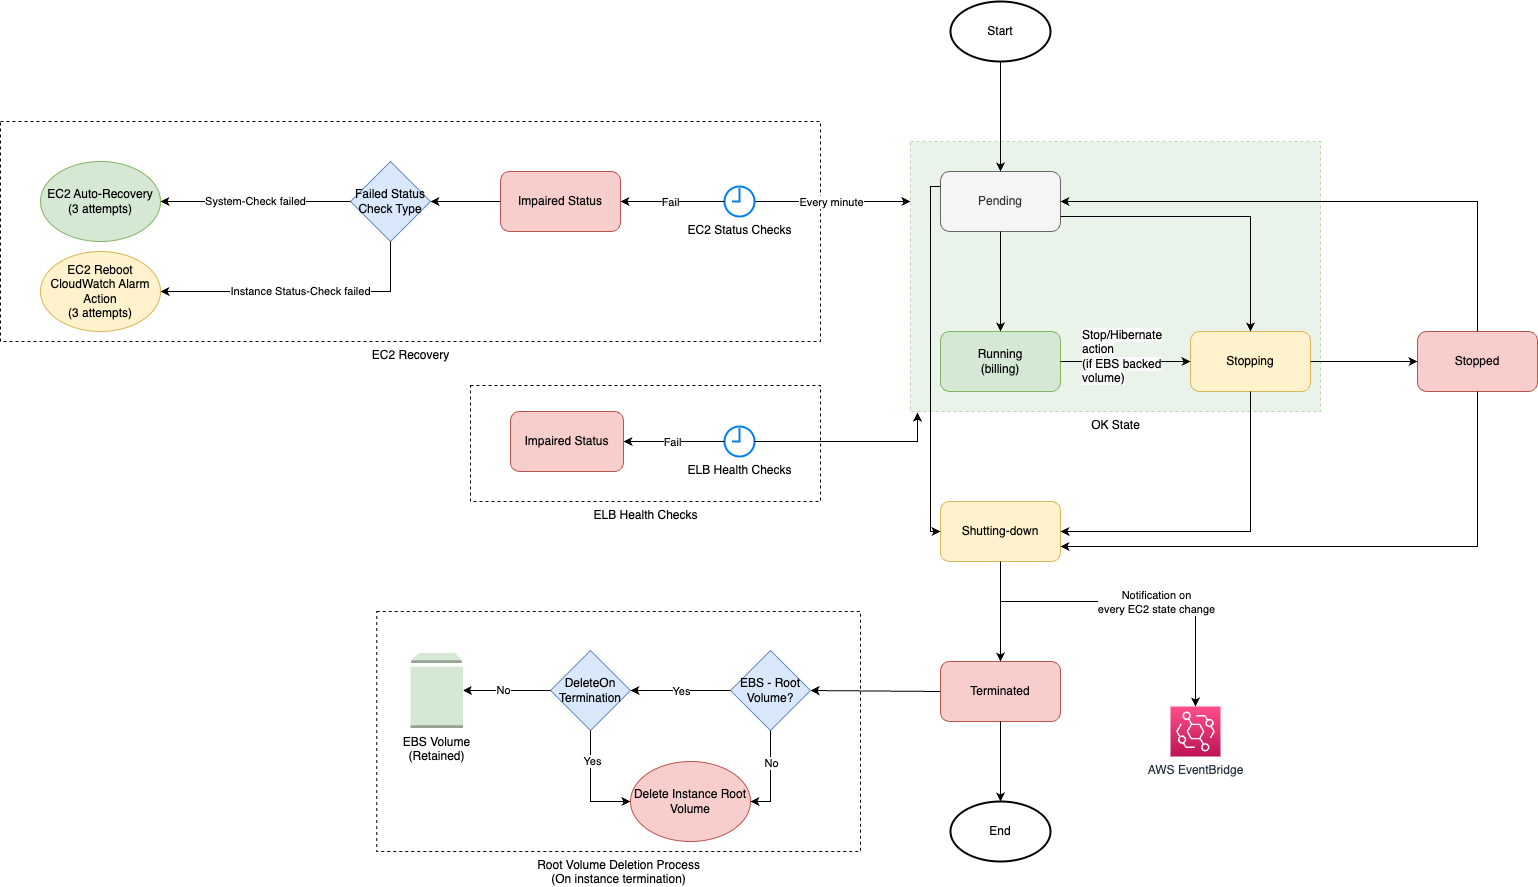

The diagram above was exported from draw.io. Its source (the exported page's mxGraphModel, read from the mxfile embedded in the PNG):
<mxGraphModel dx="1781" dy="1749" grid="1" gridSize="10" guides="1" tooltips="1" connect="1" arrows="1" fold="1" page="1" pageScale="1" pageWidth="827" pageHeight="1169" math="0" shadow="0">
  <root>
    <mxCell id="0" />
    <mxCell id="1" parent="0" />
    <mxCell id="g-wX5VzlqxfeYEQrqWd1-12" value="OK State" style="verticalLabelPosition=bottom;verticalAlign=top;html=1;shape=mxgraph.basic.rect;fillColor2=none;strokeWidth=1;size=20;indent=5;dashed=1;fillColor=#d5e8d4;strokeColor=#82b366;opacity=50;" parent="1" vertex="1">
      <mxGeometry x="320" y="80" width="410" height="270" as="geometry" />
    </mxCell>
    <mxCell id="g-wX5VzlqxfeYEQrqWd1-9" value="EC2 Recovery" style="verticalLabelPosition=bottom;verticalAlign=top;html=1;shape=mxgraph.basic.rect;fillColor2=none;strokeWidth=1;size=20;indent=5;dashed=1;" parent="1" vertex="1">
      <mxGeometry x="-590" y="60" width="820" height="220" as="geometry" />
    </mxCell>
    <mxCell id="N1IcdmdOB4XomkTOVdSI-32" value="Root Volume Deletion Process&lt;br&gt;(On instance termination)" style="verticalLabelPosition=bottom;verticalAlign=top;html=1;shape=mxgraph.basic.rect;fillColor2=none;strokeWidth=1;size=20;indent=5;dashed=1;" parent="1" vertex="1">
      <mxGeometry x="-213.75" y="550" width="483.75" height="240" as="geometry" />
    </mxCell>
    <mxCell id="Q5ZHCQBlvsNRxERHOWZq-1" value="Pending" style="rounded=1;whiteSpace=wrap;html=1;fillColor=#f5f5f5;strokeColor=#666666;fontColor=#333333;" parent="1" vertex="1">
      <mxGeometry x="350" y="110" width="120" height="60" as="geometry" />
    </mxCell>
    <mxCell id="Q5ZHCQBlvsNRxERHOWZq-2" value="Start" style="strokeWidth=2;html=1;shape=mxgraph.flowchart.start_1;whiteSpace=wrap;" parent="1" vertex="1">
      <mxGeometry x="360" y="-60" width="100" height="60" as="geometry" />
    </mxCell>
    <mxCell id="Q5ZHCQBlvsNRxERHOWZq-3" value="" style="endArrow=classic;html=1;rounded=0;entryX=0.5;entryY=0;entryDx=0;entryDy=0;" parent="1" source="Q5ZHCQBlvsNRxERHOWZq-2" target="Q5ZHCQBlvsNRxERHOWZq-1" edge="1">
      <mxGeometry width="50" height="50" relative="1" as="geometry">
        <mxPoint x="390" y="210" as="sourcePoint" />
        <mxPoint x="440" y="160" as="targetPoint" />
      </mxGeometry>
    </mxCell>
    <mxCell id="Q5ZHCQBlvsNRxERHOWZq-4" value="Running &lt;br&gt;(billing)" style="rounded=1;whiteSpace=wrap;html=1;fillColor=#d5e8d4;strokeColor=#82b366;" parent="1" vertex="1">
      <mxGeometry x="350" y="270" width="120" height="60" as="geometry" />
    </mxCell>
    <mxCell id="Q5ZHCQBlvsNRxERHOWZq-5" value="" style="endArrow=classic;html=1;rounded=0;exitX=0.5;exitY=1;exitDx=0;exitDy=0;" parent="1" source="Q5ZHCQBlvsNRxERHOWZq-1" target="Q5ZHCQBlvsNRxERHOWZq-4" edge="1">
      <mxGeometry width="50" height="50" relative="1" as="geometry">
        <mxPoint x="390" y="210" as="sourcePoint" />
        <mxPoint x="440" y="160" as="targetPoint" />
      </mxGeometry>
    </mxCell>
    <mxCell id="Q5ZHCQBlvsNRxERHOWZq-6" value="Shutting-down" style="rounded=1;whiteSpace=wrap;html=1;fillColor=#fff2cc;strokeColor=#d6b656;" parent="1" vertex="1">
      <mxGeometry x="350" y="440" width="120" height="60" as="geometry" />
    </mxCell>
    <mxCell id="Q5ZHCQBlvsNRxERHOWZq-9" value="Terminated" style="rounded=1;whiteSpace=wrap;html=1;fillColor=#f8cecc;strokeColor=#b85450;" parent="1" vertex="1">
      <mxGeometry x="350" y="600" width="120" height="60" as="geometry" />
    </mxCell>
    <mxCell id="Q5ZHCQBlvsNRxERHOWZq-10" value="" style="endArrow=classic;html=1;rounded=0;" parent="1" target="Q5ZHCQBlvsNRxERHOWZq-9" edge="1">
      <mxGeometry width="50" height="50" relative="1" as="geometry">
        <mxPoint x="410" y="500" as="sourcePoint" />
        <mxPoint x="440" y="480" as="targetPoint" />
      </mxGeometry>
    </mxCell>
    <mxCell id="Q5ZHCQBlvsNRxERHOWZq-19" value="Stopping" style="rounded=1;whiteSpace=wrap;html=1;fillColor=#fff2cc;strokeColor=#d6b656;" parent="1" vertex="1">
      <mxGeometry x="600" y="270" width="120" height="60" as="geometry" />
    </mxCell>
    <mxCell id="Q5ZHCQBlvsNRxERHOWZq-20" value="" style="endArrow=classic;html=1;rounded=0;exitX=1;exitY=0.5;exitDx=0;exitDy=0;" parent="1" source="Q5ZHCQBlvsNRxERHOWZq-4" target="Q5ZHCQBlvsNRxERHOWZq-19" edge="1">
      <mxGeometry width="50" height="50" relative="1" as="geometry">
        <mxPoint x="390" y="430" as="sourcePoint" />
        <mxPoint x="440" y="380" as="targetPoint" />
      </mxGeometry>
    </mxCell>
    <mxCell id="Q5ZHCQBlvsNRxERHOWZq-21" value="" style="endArrow=classic;html=1;rounded=0;exitX=1;exitY=0.75;exitDx=0;exitDy=0;entryX=0.5;entryY=0;entryDx=0;entryDy=0;edgeStyle=orthogonalEdgeStyle;" parent="1" source="Q5ZHCQBlvsNRxERHOWZq-1" target="Q5ZHCQBlvsNRxERHOWZq-19" edge="1">
      <mxGeometry width="50" height="50" relative="1" as="geometry">
        <mxPoint x="390" y="430" as="sourcePoint" />
        <mxPoint x="440" y="380" as="targetPoint" />
      </mxGeometry>
    </mxCell>
    <mxCell id="Q5ZHCQBlvsNRxERHOWZq-22" value="Stopped" style="rounded=1;whiteSpace=wrap;html=1;fillColor=#f8cecc;strokeColor=#b85450;" parent="1" vertex="1">
      <mxGeometry x="827" y="270" width="120" height="60" as="geometry" />
    </mxCell>
    <mxCell id="Q5ZHCQBlvsNRxERHOWZq-23" value="" style="endArrow=classic;html=1;rounded=0;exitX=1;exitY=0.5;exitDx=0;exitDy=0;entryX=0;entryY=0.5;entryDx=0;entryDy=0;" parent="1" source="Q5ZHCQBlvsNRxERHOWZq-19" target="Q5ZHCQBlvsNRxERHOWZq-22" edge="1">
      <mxGeometry width="50" height="50" relative="1" as="geometry">
        <mxPoint x="420" y="430" as="sourcePoint" />
        <mxPoint x="470" y="380" as="targetPoint" />
      </mxGeometry>
    </mxCell>
    <mxCell id="Q5ZHCQBlvsNRxERHOWZq-24" value="" style="endArrow=classic;html=1;rounded=0;exitX=0.5;exitY=0;exitDx=0;exitDy=0;entryX=1;entryY=0.5;entryDx=0;entryDy=0;edgeStyle=orthogonalEdgeStyle;" parent="1" source="Q5ZHCQBlvsNRxERHOWZq-22" target="Q5ZHCQBlvsNRxERHOWZq-1" edge="1">
      <mxGeometry width="50" height="50" relative="1" as="geometry">
        <mxPoint x="680" y="370" as="sourcePoint" />
        <mxPoint x="730" y="320" as="targetPoint" />
      </mxGeometry>
    </mxCell>
    <mxCell id="Q5ZHCQBlvsNRxERHOWZq-26" value="" style="endArrow=classic;html=1;rounded=0;exitX=0.5;exitY=1;exitDx=0;exitDy=0;entryX=1;entryY=0.5;entryDx=0;entryDy=0;edgeStyle=orthogonalEdgeStyle;" parent="1" source="Q5ZHCQBlvsNRxERHOWZq-19" target="Q5ZHCQBlvsNRxERHOWZq-6" edge="1">
      <mxGeometry width="50" height="50" relative="1" as="geometry">
        <mxPoint x="680" y="450" as="sourcePoint" />
        <mxPoint x="730" y="400" as="targetPoint" />
      </mxGeometry>
    </mxCell>
    <mxCell id="Q5ZHCQBlvsNRxERHOWZq-27" value="" style="endArrow=classic;html=1;rounded=0;exitX=0.5;exitY=1;exitDx=0;exitDy=0;entryX=1;entryY=0.75;entryDx=0;entryDy=0;edgeStyle=orthogonalEdgeStyle;" parent="1" source="Q5ZHCQBlvsNRxERHOWZq-22" target="Q5ZHCQBlvsNRxERHOWZq-6" edge="1">
      <mxGeometry width="50" height="50" relative="1" as="geometry">
        <mxPoint x="670" y="340" as="sourcePoint" />
        <mxPoint x="480" y="480" as="targetPoint" />
      </mxGeometry>
    </mxCell>
    <mxCell id="Q5ZHCQBlvsNRxERHOWZq-30" value="" style="endArrow=classic;html=1;rounded=0;exitX=0;exitY=0.25;exitDx=0;exitDy=0;entryX=0;entryY=0.5;entryDx=0;entryDy=0;edgeStyle=orthogonalEdgeStyle;" parent="1" source="Q5ZHCQBlvsNRxERHOWZq-1" target="Q5ZHCQBlvsNRxERHOWZq-6" edge="1">
      <mxGeometry width="50" height="50" relative="1" as="geometry">
        <mxPoint x="440" y="380" as="sourcePoint" />
        <mxPoint x="490" y="330" as="targetPoint" />
      </mxGeometry>
    </mxCell>
    <mxCell id="Q5ZHCQBlvsNRxERHOWZq-31" value="&lt;span style=&quot;color: rgb(0, 0, 0); font-family: Helvetica; font-size: 12px; font-style: normal; font-variant-ligatures: normal; font-variant-caps: normal; font-weight: 400; letter-spacing: normal; orphans: 2; text-align: center; text-indent: 0px; text-transform: none; widows: 2; word-spacing: 0px; -webkit-text-stroke-width: 0px; background-color: rgb(251, 251, 251); text-decoration-thickness: initial; text-decoration-style: initial; text-decoration-color: initial; float: none; display: inline !important;&quot;&gt;Stop/Hibernate action &lt;br&gt;(if EBS backed volume)&lt;/span&gt;" style="text;whiteSpace=wrap;html=1;" parent="1" vertex="1">
      <mxGeometry x="490" y="260" width="90" height="40" as="geometry" />
    </mxCell>
    <mxCell id="N1IcdmdOB4XomkTOVdSI-2" value="" style="endArrow=classic;html=1;rounded=0;exitX=0;exitY=0.5;exitDx=0;exitDy=0;startArrow=none;entryX=1;entryY=0.5;entryDx=0;entryDy=0;" parent="1" source="N1IcdmdOB4XomkTOVdSI-4" target="N1IcdmdOB4XomkTOVdSI-4" edge="1">
      <mxGeometry width="50" height="50" relative="1" as="geometry">
        <mxPoint x="250" y="220" as="sourcePoint" />
        <mxPoint x="-10" y="140" as="targetPoint" />
      </mxGeometry>
    </mxCell>
    <mxCell id="N1IcdmdOB4XomkTOVdSI-4" value="Impaired Status" style="rounded=1;whiteSpace=wrap;html=1;fillColor=#f8cecc;strokeColor=#b85450;" parent="1" vertex="1">
      <mxGeometry x="-90" y="110" width="120" height="60" as="geometry" />
    </mxCell>
    <mxCell id="N1IcdmdOB4XomkTOVdSI-6" value="" style="endArrow=classic;html=1;rounded=0;" parent="1" source="g-wX5VzlqxfeYEQrqWd1-3" edge="1">
      <mxGeometry width="50" height="50" relative="1" as="geometry">
        <mxPoint x="240" y="80" as="sourcePoint" />
        <mxPoint x="320" y="140" as="targetPoint" />
      </mxGeometry>
    </mxCell>
    <mxCell id="SLuJaBgN2dtt1zGgjOme-1" value="Every minute" style="edgeLabel;html=1;align=center;verticalAlign=middle;resizable=0;points=[];" vertex="1" connectable="0" parent="N1IcdmdOB4XomkTOVdSI-6">
      <mxGeometry x="-0.2436" relative="1" as="geometry">
        <mxPoint x="17" as="offset" />
      </mxGeometry>
    </mxCell>
    <mxCell id="N1IcdmdOB4XomkTOVdSI-7" value="" style="endArrow=classic;html=1;rounded=0;exitX=0;exitY=0.5;exitDx=0;exitDy=0;entryX=1;entryY=0.5;entryDx=0;entryDy=0;" parent="1" source="N1IcdmdOB4XomkTOVdSI-4" target="g-wX5VzlqxfeYEQrqWd1-6" edge="1">
      <mxGeometry width="50" height="50" relative="1" as="geometry">
        <mxPoint x="190" y="250" as="sourcePoint" />
        <mxPoint x="240" y="200" as="targetPoint" />
      </mxGeometry>
    </mxCell>
    <mxCell id="N1IcdmdOB4XomkTOVdSI-10" value="AWS EventBridge" style="sketch=0;points=[[0,0,0],[0.25,0,0],[0.5,0,0],[0.75,0,0],[1,0,0],[0,1,0],[0.25,1,0],[0.5,1,0],[0.75,1,0],[1,1,0],[0,0.25,0],[0,0.5,0],[0,0.75,0],[1,0.25,0],[1,0.5,0],[1,0.75,0]];outlineConnect=0;fontColor=#232F3E;gradientColor=#FF4F8B;gradientDirection=north;fillColor=#BC1356;strokeColor=#ffffff;dashed=0;verticalLabelPosition=bottom;verticalAlign=top;align=center;html=1;fontSize=12;fontStyle=0;aspect=fixed;shape=mxgraph.aws4.resourceIcon;resIcon=mxgraph.aws4.eventbridge;" parent="1" vertex="1">
      <mxGeometry x="580" y="645" width="50" height="50" as="geometry" />
    </mxCell>
    <mxCell id="N1IcdmdOB4XomkTOVdSI-12" value="" style="endArrow=classic;html=1;rounded=0;edgeStyle=orthogonalEdgeStyle;" parent="1" target="N1IcdmdOB4XomkTOVdSI-10" edge="1">
      <mxGeometry width="50" height="50" relative="1" as="geometry">
        <mxPoint x="410" y="540" as="sourcePoint" />
        <mxPoint x="256.5" y="450" as="targetPoint" />
      </mxGeometry>
    </mxCell>
    <mxCell id="N1IcdmdOB4XomkTOVdSI-14" value="Notification on &lt;br&gt;every EC2 state change" style="edgeLabel;html=1;align=center;verticalAlign=middle;resizable=0;points=[];" parent="N1IcdmdOB4XomkTOVdSI-12" vertex="1" connectable="0">
      <mxGeometry x="0.0294" relative="1" as="geometry">
        <mxPoint x="1" as="offset" />
      </mxGeometry>
    </mxCell>
    <mxCell id="N1IcdmdOB4XomkTOVdSI-15" value="" style="endArrow=classic;html=1;rounded=0;exitX=0;exitY=0.5;exitDx=0;exitDy=0;entryX=1;entryY=0.5;entryDx=0;entryDy=0;" parent="1" source="Q5ZHCQBlvsNRxERHOWZq-9" target="N1IcdmdOB4XomkTOVdSI-18" edge="1">
      <mxGeometry width="50" height="50" relative="1" as="geometry">
        <mxPoint x="410" y="550" as="sourcePoint" />
        <mxPoint x="240" y="550" as="targetPoint" />
      </mxGeometry>
    </mxCell>
    <mxCell id="N1IcdmdOB4XomkTOVdSI-16" value="DeleteOn&lt;br&gt;Termination" style="rhombus;whiteSpace=wrap;html=1;strokeColor=#6c8ebf;fillColor=#dae8fc;" parent="1" vertex="1">
      <mxGeometry x="-40" y="589" width="80" height="80" as="geometry" />
    </mxCell>
    <mxCell id="N1IcdmdOB4XomkTOVdSI-18" value="EBS - Root Volume?" style="rhombus;whiteSpace=wrap;html=1;strokeColor=#6c8ebf;fillColor=#dae8fc;" parent="1" vertex="1">
      <mxGeometry x="140" y="589" width="80" height="80" as="geometry" />
    </mxCell>
    <mxCell id="N1IcdmdOB4XomkTOVdSI-19" value="" style="endArrow=classic;html=1;rounded=0;exitX=0;exitY=0.5;exitDx=0;exitDy=0;" parent="1" source="N1IcdmdOB4XomkTOVdSI-18" target="N1IcdmdOB4XomkTOVdSI-16" edge="1">
      <mxGeometry width="50" height="50" relative="1" as="geometry">
        <mxPoint x="290" y="459" as="sourcePoint" />
        <mxPoint x="340" y="409" as="targetPoint" />
      </mxGeometry>
    </mxCell>
    <mxCell id="N1IcdmdOB4XomkTOVdSI-21" value="Yes" style="edgeLabel;html=1;align=center;verticalAlign=middle;resizable=0;points=[];" parent="N1IcdmdOB4XomkTOVdSI-19" vertex="1" connectable="0">
      <mxGeometry x="-0.23" y="2" relative="1" as="geometry">
        <mxPoint x="-11" y="-2" as="offset" />
      </mxGeometry>
    </mxCell>
    <mxCell id="N1IcdmdOB4XomkTOVdSI-22" value="" style="endArrow=classic;html=1;rounded=0;exitX=0.5;exitY=1;exitDx=0;exitDy=0;entryX=1;entryY=0.5;entryDx=0;entryDy=0;edgeStyle=orthogonalEdgeStyle;" parent="1" source="N1IcdmdOB4XomkTOVdSI-18" target="g-wX5VzlqxfeYEQrqWd1-2" edge="1">
      <mxGeometry width="50" height="50" relative="1" as="geometry">
        <mxPoint x="290" y="479" as="sourcePoint" />
        <mxPoint x="160" y="739" as="targetPoint" />
      </mxGeometry>
    </mxCell>
    <mxCell id="N1IcdmdOB4XomkTOVdSI-24" value="No" style="edgeLabel;html=1;align=center;verticalAlign=middle;resizable=0;points=[];" parent="N1IcdmdOB4XomkTOVdSI-22" vertex="1" connectable="0">
      <mxGeometry x="-0.3" y="4" relative="1" as="geometry">
        <mxPoint x="-4" as="offset" />
      </mxGeometry>
    </mxCell>
    <mxCell id="N1IcdmdOB4XomkTOVdSI-26" value="EBS Volume&lt;br&gt;(Retained)" style="outlineConnect=0;dashed=0;verticalLabelPosition=bottom;verticalAlign=top;align=center;html=1;shape=mxgraph.aws3.volume;fillColor=#D5E8D4;gradientColor=none;strokeColor=#1E1E1E;" parent="1" vertex="1">
      <mxGeometry x="-180" y="591.5" width="52.5" height="75" as="geometry" />
    </mxCell>
    <mxCell id="N1IcdmdOB4XomkTOVdSI-27" value="" style="endArrow=classic;html=1;rounded=0;exitX=0;exitY=0.5;exitDx=0;exitDy=0;" parent="1" source="N1IcdmdOB4XomkTOVdSI-16" target="N1IcdmdOB4XomkTOVdSI-26" edge="1">
      <mxGeometry width="50" height="50" relative="1" as="geometry">
        <mxPoint x="220" y="640" as="sourcePoint" />
        <mxPoint x="270" y="590" as="targetPoint" />
      </mxGeometry>
    </mxCell>
    <mxCell id="N1IcdmdOB4XomkTOVdSI-28" value="No" style="edgeLabel;html=1;align=center;verticalAlign=middle;resizable=0;points=[];" parent="N1IcdmdOB4XomkTOVdSI-27" vertex="1" connectable="0">
      <mxGeometry x="0.0971" y="-1" relative="1" as="geometry">
        <mxPoint as="offset" />
      </mxGeometry>
    </mxCell>
    <mxCell id="N1IcdmdOB4XomkTOVdSI-30" value="" style="endArrow=classic;html=1;rounded=0;exitX=0.5;exitY=1;exitDx=0;exitDy=0;entryX=0;entryY=0.5;entryDx=0;entryDy=0;edgeStyle=orthogonalEdgeStyle;" parent="1" source="N1IcdmdOB4XomkTOVdSI-16" target="g-wX5VzlqxfeYEQrqWd1-2" edge="1">
      <mxGeometry width="50" height="50" relative="1" as="geometry">
        <mxPoint x="220" y="560" as="sourcePoint" />
        <mxPoint x="40" y="739" as="targetPoint" />
      </mxGeometry>
    </mxCell>
    <mxCell id="N1IcdmdOB4XomkTOVdSI-31" value="Yes" style="edgeLabel;html=1;align=center;verticalAlign=middle;resizable=0;points=[];" parent="N1IcdmdOB4XomkTOVdSI-30" vertex="1" connectable="0">
      <mxGeometry x="-0.4545" y="1" relative="1" as="geometry">
        <mxPoint as="offset" />
      </mxGeometry>
    </mxCell>
    <mxCell id="g-wX5VzlqxfeYEQrqWd1-2" value="Delete Instance Root Volume" style="ellipse;whiteSpace=wrap;html=1;fillColor=#f8cecc;strokeColor=#b85450;" parent="1" vertex="1">
      <mxGeometry x="40" y="700" width="120" height="80" as="geometry" />
    </mxCell>
    <mxCell id="g-wX5VzlqxfeYEQrqWd1-3" value="EC2 Status Checks" style="html=1;verticalLabelPosition=bottom;align=center;labelBackgroundColor=#ffffff;verticalAlign=top;strokeWidth=2;strokeColor=#0080F0;shadow=0;dashed=0;shape=mxgraph.ios7.icons.clock;" parent="1" vertex="1">
      <mxGeometry x="134" y="125" width="30" height="30" as="geometry" />
    </mxCell>
    <mxCell id="g-wX5VzlqxfeYEQrqWd1-4" value="" style="endArrow=classic;html=1;rounded=0;" parent="1" source="g-wX5VzlqxfeYEQrqWd1-3" target="N1IcdmdOB4XomkTOVdSI-4" edge="1">
      <mxGeometry width="50" height="50" relative="1" as="geometry">
        <mxPoint x="30" y="260" as="sourcePoint" />
        <mxPoint x="-40" y="140" as="targetPoint" />
      </mxGeometry>
    </mxCell>
    <mxCell id="g-wX5VzlqxfeYEQrqWd1-5" value="Fail" style="edgeLabel;html=1;align=center;verticalAlign=middle;resizable=0;points=[];" parent="g-wX5VzlqxfeYEQrqWd1-4" vertex="1" connectable="0">
      <mxGeometry x="0.0533" relative="1" as="geometry">
        <mxPoint as="offset" />
      </mxGeometry>
    </mxCell>
    <mxCell id="g-wX5VzlqxfeYEQrqWd1-6" value="Failed Status Check Type" style="rhombus;whiteSpace=wrap;html=1;fillColor=#dae8fc;strokeColor=#6c8ebf;" parent="1" vertex="1">
      <mxGeometry x="-240" y="100" width="80" height="80" as="geometry" />
    </mxCell>
    <mxCell id="g-wX5VzlqxfeYEQrqWd1-7" value="System-Check failed" style="endArrow=classic;html=1;rounded=0;exitX=0;exitY=0.5;exitDx=0;exitDy=0;entryX=1;entryY=0.5;entryDx=0;entryDy=0;" parent="1" source="g-wX5VzlqxfeYEQrqWd1-6" target="g-wX5VzlqxfeYEQrqWd1-8" edge="1">
      <mxGeometry width="50" height="50" relative="1" as="geometry">
        <mxPoint x="-380" y="180" as="sourcePoint" />
        <mxPoint x="-520" y="140" as="targetPoint" />
      </mxGeometry>
    </mxCell>
    <mxCell id="g-wX5VzlqxfeYEQrqWd1-8" value="EC2 Auto-Recovery&lt;br&gt;(3 attempts)" style="ellipse;whiteSpace=wrap;html=1;fillColor=#d5e8d4;strokeColor=#82b366;" parent="1" vertex="1">
      <mxGeometry x="-550" y="100" width="120" height="80" as="geometry" />
    </mxCell>
    <mxCell id="g-wX5VzlqxfeYEQrqWd1-14" value="ELB Health Checks" style="verticalLabelPosition=bottom;verticalAlign=top;html=1;shape=mxgraph.basic.rect;fillColor2=none;strokeWidth=1;size=20;indent=5;dashed=1;" parent="1" vertex="1">
      <mxGeometry x="-120" y="324" width="350" height="116" as="geometry" />
    </mxCell>
    <mxCell id="g-wX5VzlqxfeYEQrqWd1-15" value="" style="endArrow=classic;html=1;rounded=0;exitX=0;exitY=0.5;exitDx=0;exitDy=0;startArrow=none;entryX=1;entryY=0.5;entryDx=0;entryDy=0;" parent="1" source="g-wX5VzlqxfeYEQrqWd1-16" target="g-wX5VzlqxfeYEQrqWd1-16" edge="1">
      <mxGeometry width="50" height="50" relative="1" as="geometry">
        <mxPoint x="250" y="460" as="sourcePoint" />
        <mxPoint x="-10" y="380" as="targetPoint" />
      </mxGeometry>
    </mxCell>
    <mxCell id="g-wX5VzlqxfeYEQrqWd1-16" value="Impaired Status" style="rounded=1;whiteSpace=wrap;html=1;fillColor=#f8cecc;strokeColor=#b85450;" parent="1" vertex="1">
      <mxGeometry x="-80" y="350" width="113" height="60" as="geometry" />
    </mxCell>
    <mxCell id="g-wX5VzlqxfeYEQrqWd1-18" value="ELB Health Checks" style="html=1;verticalLabelPosition=bottom;align=center;labelBackgroundColor=#ffffff;verticalAlign=top;strokeWidth=2;strokeColor=#0080F0;shadow=0;dashed=0;shape=mxgraph.ios7.icons.clock;" parent="1" vertex="1">
      <mxGeometry x="134" y="365" width="30" height="30" as="geometry" />
    </mxCell>
    <mxCell id="g-wX5VzlqxfeYEQrqWd1-19" value="" style="endArrow=classic;html=1;rounded=0;" parent="1" source="g-wX5VzlqxfeYEQrqWd1-18" target="g-wX5VzlqxfeYEQrqWd1-16" edge="1">
      <mxGeometry width="50" height="50" relative="1" as="geometry">
        <mxPoint x="30" y="500" as="sourcePoint" />
        <mxPoint x="-40" y="380" as="targetPoint" />
      </mxGeometry>
    </mxCell>
    <mxCell id="g-wX5VzlqxfeYEQrqWd1-20" value="Fail" style="edgeLabel;html=1;align=center;verticalAlign=middle;resizable=0;points=[];" parent="g-wX5VzlqxfeYEQrqWd1-19" vertex="1" connectable="0">
      <mxGeometry x="0.0533" relative="1" as="geometry">
        <mxPoint as="offset" />
      </mxGeometry>
    </mxCell>
    <mxCell id="g-wX5VzlqxfeYEQrqWd1-26" value="" style="endArrow=classic;html=1;rounded=0;elbow=vertical;entryX=0.017;entryY=1.004;entryDx=0;entryDy=0;entryPerimeter=0;edgeStyle=orthogonalEdgeStyle;" parent="1" source="g-wX5VzlqxfeYEQrqWd1-18" target="g-wX5VzlqxfeYEQrqWd1-12" edge="1">
      <mxGeometry width="50" height="50" relative="1" as="geometry">
        <mxPoint x="-10" y="230" as="sourcePoint" />
        <mxPoint x="320" y="337" as="targetPoint" />
      </mxGeometry>
    </mxCell>
    <mxCell id="g-wX5VzlqxfeYEQrqWd1-31" value="Instance Status-Check failed" style="endArrow=classic;html=1;rounded=0;elbow=vertical;exitX=0.5;exitY=1;exitDx=0;exitDy=0;entryX=1;entryY=0.5;entryDx=0;entryDy=0;edgeStyle=orthogonalEdgeStyle;" parent="1" source="g-wX5VzlqxfeYEQrqWd1-6" target="SLuJaBgN2dtt1zGgjOme-2" edge="1">
      <mxGeometry width="50" height="50" relative="1" as="geometry">
        <mxPoint x="-180" y="220" as="sourcePoint" />
        <mxPoint x="-480" y="246" as="targetPoint" />
      </mxGeometry>
    </mxCell>
    <mxCell id="g-wX5VzlqxfeYEQrqWd1-32" value="End" style="strokeWidth=2;html=1;shape=mxgraph.flowchart.start_1;whiteSpace=wrap;" parent="1" vertex="1">
      <mxGeometry x="360" y="740" width="100" height="60" as="geometry" />
    </mxCell>
    <mxCell id="g-wX5VzlqxfeYEQrqWd1-33" value="" style="endArrow=classic;html=1;rounded=0;elbow=vertical;exitX=0.5;exitY=1;exitDx=0;exitDy=0;entryX=0.5;entryY=0;entryDx=0;entryDy=0;entryPerimeter=0;" parent="1" source="Q5ZHCQBlvsNRxERHOWZq-9" target="g-wX5VzlqxfeYEQrqWd1-32" edge="1">
      <mxGeometry width="50" height="50" relative="1" as="geometry">
        <mxPoint x="250" y="610" as="sourcePoint" />
        <mxPoint x="300" y="560" as="targetPoint" />
      </mxGeometry>
    </mxCell>
    <mxCell id="SLuJaBgN2dtt1zGgjOme-2" value="EC2 Reboot CloudWatch Alarm Action&lt;br&gt;(3 attempts)" style="ellipse;whiteSpace=wrap;html=1;fillColor=#fff2cc;strokeColor=#d6b656;" vertex="1" parent="1">
      <mxGeometry x="-550" y="190" width="120" height="80" as="geometry" />
    </mxCell>
  </root>
</mxGraphModel>